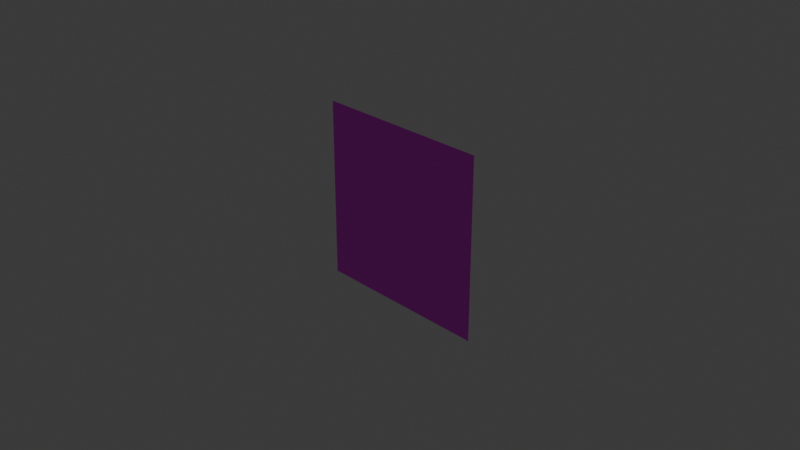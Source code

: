 # Source: plane_textured.blend  (saved by Blender 4.5.90; exported with 4.5.12 LTS)
import bpy
from mathutils import Matrix  # noqa: F401  (used for matrix-valued properties, if any)

bpy.ops.wm.read_factory_settings(use_empty=True)
scene = bpy.context.scene
scene.name = 'Scene'

# ---- collections
col_collection = bpy.data.collections.new('Collection'); scene.collection.children.link(col_collection)

# ---- images (referenced by path relative to the original .blend; pixels are not part of the script)
import os
ASSET_DIR = os.environ.get("B2B_ASSET_DIR", "")  # directory of the original .blend (textures are referenced by path, not embedded)
HERE = os.path.dirname(os.path.abspath(__file__))  # packed textures are extracted next to this script under _unpacked/

def load_image(name, relpath, width, height, colorspace="sRGB"):
    """Load a texture the original file referenced (path relative to the .blend, or extracted next to this script)."""
    p = next((c for c in (os.path.join(HERE, relpath), os.path.join(ASSET_DIR, relpath)) if relpath and os.path.exists(c)), "")
    if p:
        img = bpy.data.images.load(p, check_existing=True)
        img.name = name
    else:  # same state as the original file: an image datablock whose file is absent (Cycles renders it pink)
        img = bpy.data.images.new(name, width, height)
        img.source = "FILE"
        img.filepath = "//" + (relpath or name)
    img.colorspace_settings.name = colorspace
    return img
img_check_texture_png = load_image('check_texture.png', 'check_texture.png', 1024, 1024, 'sRGB')

# ---- materials (node trees are filled in below, after node groups)
mat_material_001 = bpy.data.materials.new('Material.001')

# ---- material node trees
mat_material_001.use_nodes = True; mat_material_001.node_tree.nodes.clear()
_N = mat_material_001.node_tree.nodes; _L = mat_material_001.node_tree.links
n0 = _N.new('ShaderNodeBsdfPrincipled'); n0.name = 'Principled BSDF'; n0.location = (-200, 100)
n1 = _N.new('ShaderNodeOutputMaterial'); n1.name = 'Material Output'; n1.location = (200, 100)
n2 = _N.new('ShaderNodeTexImage'); n2.name = 'Image Texture'; n2.location = (-500, 82)
n2.image = img_check_texture_png
n2.interpolation = 'Closest'
n3 = _N.new('ShaderNodeMapping'); n3.name = 'Mapping'; n3.location = (-668, 72)
n4 = _N.new('ShaderNodeTexCoord'); n4.name = 'Texture Coordinate'; n4.location = (-929, 55)
_L.new(n0.outputs[0], n1.inputs[0])
_L.new(n2.outputs[0], n0.inputs[0])
_L.new(n4.outputs[0], n3.inputs[0])
_L.new(n3.outputs[0], n2.inputs[0])
n1.is_active_output = True

# ---- world
world_world = bpy.data.worlds.new('World'); scene.world = world_world
world_world.use_nodes = True; world_world.node_tree.nodes.clear()
_N = world_world.node_tree.nodes; _L = world_world.node_tree.links
n0 = _N.new('ShaderNodeOutputWorld'); n0.name = 'World Output'; n0.location = (200, 100)
n1 = _N.new('ShaderNodeBackground'); n1.name = 'Background'; n1.location = (-200, 100)
n1.inputs[0].default_value = (0.05088, 0.05088, 0.05088, 1.0)
_L.new(n1.outputs[0], n0.inputs[0])
n0.is_active_output = True
world_world.color = (0.05088, 0.05088, 0.05088)
world_world.sun_shadow_jitter_overblur = 0.0

# ---- cameras
cam_camera = bpy.data.cameras.new('Camera')
cam_camera.clip_end = 100.0
cam_camera.ortho_scale = 7.314

# ---- lights
light_light = bpy.data.lights.new('Light', 'POINT')
light_light.energy = 1000.0
light_light.shadow_soft_size = 0.1

# ---- meshes
me_plane = bpy.data.meshes.new('Plane')
me_plane.from_pydata([(-1.0, -1.0, 0.0), (1.0, -1.0, 0.0), (-1.0, 1.0, 0.0), (1.0, 1.0, 0.0)], [], [(0, 1, 3, 2)])
me_plane.polygons.foreach_set('use_smooth', [True] * 1)
_uv = me_plane.uv_layers.new(name='UVMap')
_uv.uv.foreach_set('vector', [0.0, 0.0, 1.0, 0.0, 1.0, 1.0, 0.0, 1.0])
me_plane.materials.append(mat_material_001)
me_plane.update()
me_plane.normals_split_custom_set([tuple(v) for v in zip(*[iter([0.0, 0.0, 1.0, 0.0, 0.0, 1.0, 0.0, 0.0, 1.0, 0.0, 0.0, 1.0])] * 3)])

# ---- objects
ob_light = bpy.data.objects.new('Light', light_light)
ob_camera = bpy.data.objects.new('Camera', cam_camera)
ob_plane = bpy.data.objects.new('Plane', me_plane)

# ---- transforms, parenting, visibility, modifiers, constraints
ob_light.location = (4.076, 1.005, 5.904)
ob_light.rotation_euler = (0.6503, 0.05522, 1.866)
ob_light.lock_rotations_4d = False
ob_light.empty_display_type = 'ARROWS'
ob_light.color = (0.0, 0.0, 0.0, 0.0)
ob_light.lineart.crease_threshold = 0.0
ob_camera.location = (7.359, -6.926, 4.958)
ob_camera.rotation_euler = (1.109, 0.0, 0.8149)
ob_camera.lock_rotations_4d = False
ob_camera.empty_display_type = 'ARROWS'
ob_camera.color = (0.0, 0.0, 0.0, 0.0)
ob_camera.display_type = 'WIRE'
ob_camera.lineart.crease_threshold = 0.0
ob_plane.location = (0.0, 0.0, 0.0)
ob_plane.rotation_euler = (1.571, -0.0, 0.0)

# ---- collection membership
col_collection.objects.link(ob_light)
col_collection.objects.link(ob_camera)
col_collection.objects.link(ob_plane)

# ---- scene / render settings (as saved in the file)
scene.camera = ob_camera
scene.frame_start = 1; scene.frame_end = 250; scene.frame_set(1)
scene.render.engine = 'BLENDER_EEVEE_NEXT'
bpy.context.view_layer.update()
